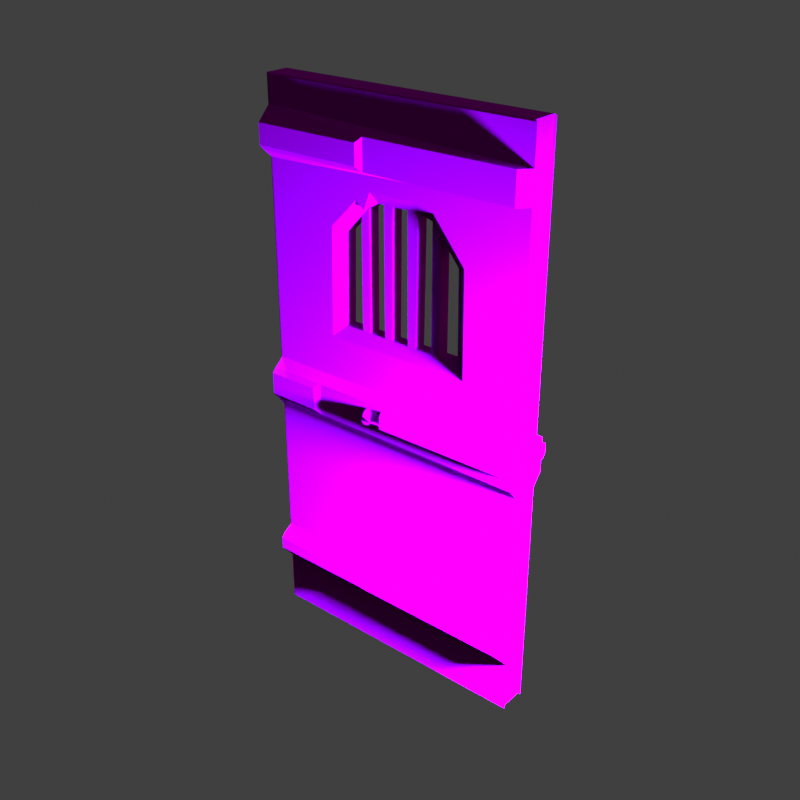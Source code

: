 # Source: 3-0.blend  (saved by Blender 3.4.6; exported with 4.5.12 LTS)
import bpy
from mathutils import Matrix  # noqa: F401  (used for matrix-valued properties, if any)

bpy.ops.wm.read_factory_settings(use_empty=True)
scene = bpy.context.scene
scene.name = 'Scene'

# ---- collections
col_collection = bpy.data.collections.new('Collection'); scene.collection.children.link(col_collection)
col_collection_2 = bpy.data.collections.new('Collection 2'); scene.collection.children.link(col_collection_2)

# ---- images (referenced by path relative to the original .blend; pixels are not part of the script)
import os
ASSET_DIR = os.environ.get("B2B_ASSET_DIR", "")  # directory of the original .blend (textures are referenced by path, not embedded)
HERE = os.path.dirname(os.path.abspath(__file__))  # packed textures are extracted next to this script under _unpacked/

def load_image(name, relpath, width, height, colorspace="sRGB"):
    """Load a texture the original file referenced (path relative to the .blend, or extracted next to this script)."""
    p = next((c for c in (os.path.join(HERE, relpath), os.path.join(ASSET_DIR, relpath)) if relpath and os.path.exists(c)), "")
    if p:
        img = bpy.data.images.load(p, check_existing=True)
        img.name = name
    else:  # same state as the original file: an image datablock whose file is absent (Cycles renders it pink)
        img = bpy.data.images.new(name, width, height)
        img.source = "FILE"
        img.filepath = "//" + (relpath or name)
    img.colorspace_settings.name = colorspace
    return img
img_3_0_height_png = load_image('3-0-height.PNG', '3-0-height.PNG', 1024, 1024, 'sRGB')
img_3_0_normal_png = load_image('3-0-normal.png', '3-0-normal.png', 1024, 1024, 'sRGB')
img_3_0_png = load_image('3-0.PNG', '3-0.PNG', 1024, 1024, 'sRGB')
img_3_0_metal_png = load_image('3-0-metal.png', '3-0-metal.png', 1024, 1024, 'sRGB')

# ---- materials (node trees are filled in below, after node groups)
mat_door = bpy.data.materials.new('Door')
mat_door.use_transparent_shadow = False

# ---- material node trees
mat_door.use_nodes = True; mat_door.node_tree.nodes.clear()
_N = mat_door.node_tree.nodes; _L = mat_door.node_tree.links
n0 = _N.new('ShaderNodeBsdfPrincipled'); n0.name = 'Principled BSDF'; n0.location = (5, 281)
n0.distribution = 'GGX'
n0.subsurface_method = 'BURLEY'
n0.inputs[3].default_value = 1.45
n0.inputs[13].default_value = 0.0
n0.inputs[27].default_value = (0.0, 0.0, 0.0, 1.0)
n0.inputs[28].default_value = 1.0
n1 = _N.new('ShaderNodeOutputMaterial'); n1.name = 'Material Output'; n1.location = (295, 281)
n2 = _N.new('ShaderNodeTexImage'); n2.name = 'Image Texture'; n2.location = (-863, -152)
n2.image = img_3_0_height_png
n3 = _N.new('ShaderNodeBump'); n3.name = 'Bump'; n3.location = (-223, -215)
n3.inputs[1].default_value = 1.0
n3.inputs[2].default_value = 1.0
n4 = _N.new('ShaderNodeTexImage'); n4.name = 'Image Texture.002'; n4.location = (-543, -272)
n4.image = img_3_0_normal_png
n4.interpolation = 'Closest'
n5 = _N.new('ShaderNodeTexImage'); n5.name = 'Image Texture.001'; n5.location = (-607, 398)
n5.image = img_3_0_png
n5.interpolation = 'Closest'
n6 = _N.new('ShaderNodeTexImage'); n6.name = 'Image Texture.003'; n6.location = (-656, 92)
n6.image = img_3_0_metal_png
n7 = _N.new('ShaderNodeInvert'); n7.name = 'Invert'; n7.location = (-293, -15)
n7.inputs[0].default_value = 0.8667
_L.new(n0.outputs[0], n1.inputs[0])
_L.new(n3.outputs[0], n0.inputs[5])
_L.new(n5.outputs[0], n0.inputs[0])
_L.new(n4.outputs[0], n3.inputs[4])
_L.new(n6.outputs[0], n0.inputs[1])
_L.new(n6.outputs[0], n7.inputs[1])
_L.new(n7.outputs[0], n0.inputs[2])
n1.is_active_output = True

# ---- world
world_world = bpy.data.worlds.new('World'); scene.world = world_world
world_world.use_nodes = True; world_world.node_tree.nodes.clear()
_N = world_world.node_tree.nodes; _L = world_world.node_tree.links
n0 = _N.new('ShaderNodeOutputWorld'); n0.name = 'World Output'; n0.location = (300, 300)
n1 = _N.new('ShaderNodeBackground'); n1.name = 'Background'; n1.location = (10, 300)
n1.inputs[0].default_value = (0.05088, 0.05088, 0.05088, 1.0)
_L.new(n1.outputs[0], n0.inputs[0])
n0.is_active_output = True
world_world.color = (0.05088, 0.05088, 0.05088)
world_world.use_sun_shadow = False
world_world.sun_shadow_jitter_overblur = 0.0

# ---- lights
light_point_002 = bpy.data.lights.new('Point.002', 'POINT')
light_point_002.color = (0.301, 0.4072, 1.0)
light_point_002.transmission_factor = 0.0
light_point_002.energy = 1e+04
light_point_002.shadow_soft_size = 0.25
light_point_002.shadow_maximum_resolution = 0.006
light_point_002.use_absolute_resolution = True
light_point_003 = bpy.data.lights.new('Point.003', 'POINT')
light_point_003.color = (0.6269, 1.0, 0.301)
light_point_003.transmission_factor = 0.0
light_point_003.energy = 1e+04
light_point_003.shadow_soft_size = 0.25
light_point_003.shadow_maximum_resolution = 0.006
light_point_003.use_absolute_resolution = True

# ---- meshes
me_plane_002 = bpy.data.meshes.new('Plane.002')
me_plane_002.from_pydata([(-1.255, -0.119, -2.849), (1.26, -0.119, -2.849), (-1.255, -0.119, 2.166), (1.26, -0.119, 2.166), (-1.255, -0.119, 1.514), (1.26, -0.119, 1.514), (-1.255, -0.119, -2.022), (1.26, -0.119, 1.939), (-1.255, -0.119, 1.939), (1.26, -0.119, -2.022), (1.26, -0.119, -0.2643), (-1.255, -0.119, -0.2643), (-1.255, -0.119, -2.373), (-1.255, -0.119, -0.7364), (1.26, -0.119, -2.373), (1.26, -0.119, -0.7364), (-1.255, -0.2424, -0.3823), (-1.255, -0.2424, -0.58), (1.26, -0.2037, -0.322), (1.26, -0.2037, -0.6316), (1.26, -0.2037, -0.5268), (1.26, -0.2037, -0.3797), (0.006076, -0.2797, -0.4908), (0.0001959, -0.2797, -0.4612), (-0.09194, -0.2797, -0.4648), (-0.1289, -0.2797, -0.4939), (-0.1663, -0.2797, -0.498), (-0.1851, -0.2797, -0.4739), (-0.1807, -0.2797, -0.4365), (-0.1736, -0.2797, -0.431), (-0.1086, -0.2797, -0.4332), (-0.09477, -0.2886, -0.4557), (0.003086, -0.2797, -0.4441), (0.006707, -0.2797, -0.414), (-0.516, 0.05776, 0.2222), (-0.498, 0.05776, 1.017), (-0.2898, -0.05529, 1.246), (-0.1732, 0.05776, 1.306), (0.2251, 0.05776, 1.307), (0.341, 0.05776, 1.277), (0.5926, 0.05776, 0.9744), (0.6038, 0.05776, 0.2171), (1.26, -0.119, 1.587), (-1.255, -0.2424, 1.631), (1.26, -0.119, 1.855), (-1.255, -0.2424, 1.811), (-0.2441, -0.2424, 1.631), (-0.2441, -0.2424, 1.811), (1.175, -0.2037, 1.587), (1.175, -0.2037, 1.855), (-0.7623, -0.2424, -0.5814), (-0.7623, -0.2424, -0.3793), (1.26, -0.119, -2.271), (-1.255, -0.2424, -2.227), (1.26, -0.119, -2.068), (-1.255, -0.2424, -2.112), (-0.2584, -0.2424, -2.227), (-0.2584, -0.2424, -2.112), (1.186, -0.2037, -2.271), (1.186, -0.2037, -2.068), (-0.6299, -0.119, 0.1114), (-0.6083, -0.119, 1.064), (-0.3522, -0.119, 1.323), (-0.2066, -0.119, 1.417), (0.2243, -0.119, 1.422), (0.4097, -0.119, 1.374), (0.7033, -0.119, 1.015), (0.7168, -0.119, 0.1052), (-0.3619, 0.05776, 1.155), (-0.3645, 0.05776, 0.2215), (-0.2558, 0.05776, 1.253), (-0.2584, 0.05776, 0.221), (-0.2687, -0.119, 1.262), (-0.1283, 0.05776, 0.2204), (-0.1319, 0.05776, 1.307), (-0.0272, 0.05776, 0.22), (-0.02014, 0.05776, 1.308), (0.2124, 0.05776, 0.2189), (0.1083, 0.05776, 0.2193), (0.1016, 0.05776, 1.309), (0.3431, 0.05776, 0.2183), (0.4454, 0.05776, 1.154), (0.4452, 0.05776, 0.2178), (-0.5293, -0.05529, 0.2093), (-0.5109, -0.05529, 1.023), (-0.2687, -0.05529, 1.26), (-0.1771, -0.05529, 1.319), (0.2123, -0.05529, 1.324), (0.3539, -0.05529, 1.287), (0.4325, -0.05529, 1.191), (0.6055, -0.05529, 0.9791), (0.6169, -0.05529, 0.2041), (-0.3515, -0.05529, 0.2085), (-0.3489, -0.05529, 1.186), (-0.1153, -0.05529, 0.2074), (-0.2714, -0.05529, 0.2081), (-0.119, -0.05529, 1.32), (0.1213, -0.05529, 0.2063), (-0.04026, -0.05529, 0.207), (-0.03302, -0.05529, 1.321), (0.3561, -0.05529, 0.2052), (0.1993, -0.05529, 0.206), (0.1145, -0.05529, 1.322), (0.4323, -0.05529, 0.2049), (-0.02737, -0.2037, -0.5317), (1.247, -0.2797, -0.4862), (1.247, -0.2797, -0.4202), (-0.03357, -0.2037, -0.5004), (-0.07583, -0.2037, -0.4985), (-0.1102, -0.2037, -0.5328), (-0.1844, -0.2037, -0.541), (-0.2276, -0.2037, -0.4858), (-0.2191, -0.2037, -0.4148), (-0.1871, -0.2037, -0.3898), (-0.07936, -0.2037, -0.3934), (-0.06908, -0.2037, -0.4228), (-0.03418, -0.2037, -0.4125), (-0.02942, -0.2037, -0.3731), (1.26, -0.2335, -0.5205), (1.26, -0.2335, -0.3859), (-0.02219, -0.2335, -0.5254), (-0.02834, -0.2335, -0.4944), (-0.07833, -0.2335, -0.4921), (-0.1131, -0.2335, -0.5268), (-0.1816, -0.2335, -0.5343), (-0.221, -0.2335, -0.4839), (-0.2132, -0.2335, -0.4181), (-0.185, -0.2335, -0.3962), (-0.08389, -0.2335, -0.3996), (-0.07306, -0.2335, -0.4305), (-0.0284, -0.2335, -0.4174), (-0.02383, -0.2335, -0.3794), (-1.255, -0.2037, -0.3386), (-1.255, -0.2037, -0.6238), (-1.255, -0.2037, 1.855), (-1.255, -0.2037, 1.587), (-0.2001, -0.2037, 1.587), (-0.2001, -0.2037, 1.855), (-0.7183, -0.2037, -0.6255), (-0.7183, -0.2037, -0.3351), (-1.255, -0.2037, -2.068), (-1.255, -0.2037, -2.271), (-0.2144, -0.2037, -2.271), (-0.2144, -0.2037, -2.068), (1.253, -0.261, -0.5036), (1.253, -0.261, -0.4028), (-0.008249, -0.261, -0.5083), (-0.01427, -0.261, -0.478), (-0.08504, -0.261, -0.4748), (-0.1209, -0.261, -0.5106), (-0.174, -0.261, -0.5164), (-0.2033, -0.261, -0.479), (-0.1971, -0.261, -0.4272), (-0.1794, -0.261, -0.4134), (-0.09609, -0.261, -0.4162), (-0.08376, -0.261, -0.4514), (-0.01287, -0.261, -0.4306), (-0.008767, -0.261, -0.3965), (1.253, -0.261, -0.4532), (-1.271, -0.1106, -2.835), (1.244, -0.1106, -2.835), (-1.271, -0.1106, 2.179), (1.244, -0.1106, 2.179), (-1.271, -0.1106, 1.528), (1.244, -0.1106, 1.528), (-1.271, -0.1106, -2.008), (1.244, -0.1106, 1.953), (-1.271, -0.1106, 1.953), (1.244, -0.1106, -2.008), (1.244, -0.1106, -0.2503), (-1.271, -0.1106, -0.2503), (-1.271, -0.1106, -2.359), (-1.271, -0.1106, -0.7225), (1.244, -0.1106, -2.359), (1.244, -0.1106, -0.7225), (1.244, -0.1106, 1.601), (1.244, -0.1106, 1.869), (1.244, -0.1106, -2.257), (1.244, -0.1106, -2.054), (-1.271, 0.05776, -2.835), (1.244, 0.05776, -2.835), (-1.271, 0.05776, 2.179), (1.244, 0.05776, 2.179), (-1.271, 0.05776, 1.528), (1.244, 0.05776, 1.528), (-1.271, 0.05776, -2.008), (1.244, 0.05776, 1.953), (-1.271, 0.05776, 1.953), (1.244, 0.05776, -2.008), (1.244, 0.05776, -0.2503), (-1.271, 0.05776, -0.2503), (-1.271, 0.05776, -2.359), (-1.271, 0.05776, -0.7225), (1.244, 0.05776, -2.359), (1.244, 0.05776, -0.7225), (1.244, 0.05776, 1.601), (1.244, 0.05776, 1.869), (1.244, 0.05776, -2.257), (1.244, 0.05776, -2.054)], [], [(8, 7, 3, 2), (11, 10, 67, 60), (140, 143, 59, 54, 9, 6), (139, 138, 19, 20, 104, 107, 108, 109, 110, 111, 112, 113, 114, 115, 116, 117, 21, 18), (6, 9, 15, 13), (0, 1, 14, 12), (11, 132, 139, 18, 10), (106, 33, 32, 31, 30, 29, 28, 27, 26, 25, 24, 23, 22, 105), (61, 62, 63, 64, 65, 66, 67, 10, 5, 4, 11, 60), (135, 4, 5, 42, 48, 136), (49, 48, 42, 44), (8, 134, 137, 49, 44, 7), (45, 43, 46, 47), (137, 136, 48, 49), (19, 138, 133, 13, 15), (16, 17, 50, 51), (12, 14, 52, 58, 142, 141), (58, 52, 54, 59), (53, 56, 57, 55), (142, 58, 59, 143), (83, 84, 61, 60), (84, 93, 36, 62, 61), (36, 85, 72, 86, 63, 62), (86, 96, 99, 102, 87, 64, 63), (87, 88, 65, 64), (88, 89, 90, 66, 65), (90, 91, 67, 66), (91, 103, 100, 101, 97, 98, 94, 95, 92, 83, 60, 67), (93, 92, 95, 85, 36), (86, 72, 85), (96, 94, 98, 99), (102, 97, 101, 87), (88, 100, 103, 89), (34, 35, 84, 83), (70, 37, 86, 85), (38, 39, 88, 87), (81, 40, 90, 89), (40, 41, 91, 90), (69, 34, 83, 92), (35, 68, 93, 84), (68, 69, 92, 93), (73, 71, 95, 94), (71, 70, 85, 95), (37, 74, 96, 86), (74, 73, 94, 96), (78, 75, 98, 97), (75, 76, 99, 98), (80, 77, 101, 100), (77, 38, 87, 101), (76, 79, 102, 99), (79, 78, 97, 102), (39, 80, 100, 88), (41, 82, 103, 91), (82, 81, 89, 103), (119, 118, 20, 21), (118, 120, 104, 20), (120, 121, 107, 104), (121, 122, 108, 107), (122, 123, 109, 108), (123, 124, 110, 109), (124, 125, 111, 110), (125, 126, 112, 111), (126, 127, 113, 112), (127, 128, 114, 113), (128, 129, 115, 114), (129, 130, 116, 115), (130, 131, 117, 116), (131, 119, 21, 117), (145, 158, 144, 118, 119), (144, 146, 120, 118), (146, 147, 121, 120), (147, 148, 122, 121), (148, 149, 123, 122), (149, 150, 124, 123), (150, 151, 125, 124), (151, 152, 126, 125), (152, 153, 127, 126), (153, 154, 128, 127), (154, 155, 129, 128), (155, 156, 130, 129), (156, 157, 131, 130), (157, 145, 119, 131), (18, 21, 20, 19, 15, 10), (133, 132, 11, 13), (141, 140, 6, 12), (135, 134, 8, 4), (17, 16, 132, 133), (43, 45, 134, 135), (46, 43, 135, 136), (45, 47, 137, 134), (47, 46, 136, 137), (50, 17, 133, 138), (16, 51, 139, 132), (51, 50, 138, 139), (53, 55, 140, 141), (56, 53, 141, 142), (55, 57, 143, 140), (57, 56, 142, 143), (106, 105, 144, 158, 145), (105, 22, 146, 144), (22, 23, 147, 146), (23, 24, 148, 147), (24, 25, 149, 148), (25, 26, 150, 149), (26, 27, 151, 150), (27, 28, 152, 151), (28, 29, 153, 152), (29, 30, 154, 153), (30, 31, 155, 154), (31, 32, 156, 155), (32, 33, 157, 156), (33, 106, 145, 157), (3, 7, 166, 162), (14, 1, 160, 173), (2, 3, 162, 161), (44, 42, 175, 176), (15, 9, 168, 174), (10, 15, 174, 169), (5, 10, 169, 164), (13, 11, 170, 172), (54, 52, 177, 178), (12, 6, 165, 171), (11, 4, 163, 170), (6, 13, 172, 165), (4, 8, 167, 163), (7, 44, 176, 166), (0, 12, 171, 159), (42, 5, 164, 175), (8, 2, 161, 167), (1, 0, 159, 160), (52, 14, 173, 177), (9, 54, 178, 168), (163, 167, 187, 183), (175, 164, 184, 195), (165, 172, 192, 185), (176, 175, 195, 196), (166, 176, 196, 186), (177, 173, 193, 197), (167, 161, 181, 187), (159, 171, 191, 179), (178, 177, 197, 198), (168, 178, 198, 188), (160, 159, 179, 180), (169, 174, 194, 189), (170, 163, 183, 190), (162, 166, 186, 182), (172, 170, 190, 192), (173, 160, 180, 193), (161, 162, 182, 181), (171, 165, 185, 191), (174, 168, 188, 194), (164, 169, 189, 184)])
_uv = me_plane_002.uv_layers.new(name='UVMap')
_uv.uv.foreach_set('vector', [0.0, 0.9549, 1.0, 0.9549, 1.0, 1.0, 0.0, 1.0, 0.0, 0.5154, 1.0, 0.5154, 0.7839, 0.5891, 0.2485, 0.5904, 0.0, 0.1558, 0.4137, 0.1558, 0.9704, 0.1558, 1.0, 0.1558, 1.0, 0.165, 0.0, 0.165, 0.2134, 0.5013, 0.2134, 0.4434, 1.0, 0.4422, 1.0, 0.4631, 0.488, 0.4621, 0.4856, 0.4684, 0.4688, 0.4687, 0.4551, 0.4619, 0.4256, 0.4603, 0.4084, 0.4713, 0.4118, 0.4854, 0.4246, 0.4904, 0.4674, 0.4897, 0.4715, 0.4838, 0.4853, 0.4859, 0.4872, 0.4938, 1.0, 0.4924, 1.0, 0.5039, 0.0, 0.165, 1.0, 0.165, 1.0, 0.4213, 0.0, 0.4213, 0.0, 0.0, 1.0, 0.0, 1.0, 0.09496, 0.0, 0.09496, 0.0, 0.5154, 0.0, 0.5006, 0.2134, 0.5013, 1.0, 0.5039, 1.0, 0.5154, 0.9838, 0.4844, 0.5016, 0.4856, 0.5002, 0.4796, 0.4613, 0.4739, 0.4557, 0.4818, 0.4299, 0.4822, 0.4271, 0.4811, 0.4253, 0.4736, 0.4328, 0.4688, 0.4477, 0.4697, 0.4624, 0.477, 0.499, 0.4762, 0.5013, 0.4703, 0.9838, 0.4712, 0.2571, 0.7803, 0.3589, 0.832, 0.4168, 0.8507, 0.5881, 0.8518, 0.6618, 0.8422, 0.7785, 0.7705, 0.7839, 0.5891, 1.0, 0.5154, 1.0, 0.8701, 0.0, 0.8701, 0.0, 0.5154, 0.2485, 0.5904, 0.0, 0.8847, 0.0, 0.8701, 1.0, 0.8701, 1.0, 0.8847, 0.9659, 0.8847, 0.4194, 0.8847, 0.9659, 0.9381, 0.9659, 0.8847, 1.0, 0.8847, 1.0, 0.9381, 0.0, 0.9549, 0.0, 0.9381, 0.4194, 0.9381, 0.9659, 0.9381, 1.0, 0.9381, 1.0, 0.9549, 0.01748, 0.9293, 0.01748, 0.8934, 0.4019, 0.8934, 0.4019, 0.9293, 0.4194, 0.9381, 0.4194, 0.8847, 0.9659, 0.8847, 0.9659, 0.9381, 1.0, 0.4422, 0.2134, 0.4434, 0.0, 0.4437, 0.0, 0.4213, 1.0, 0.4213, 0.01748, 0.4919, 0.01748, 0.4525, 0.1959, 0.4522, 0.1959, 0.4925, 0.0, 0.09496, 1.0, 0.09496, 1.0, 0.1153, 0.9704, 0.1153, 0.4137, 0.1153, 0.0, 0.1153, 0.9704, 0.1153, 1.0, 0.1153, 1.0, 0.1558, 0.9704, 0.1558, 0.01748, 0.1241, 0.3962, 0.1241, 0.3962, 0.147, 0.01748, 0.147, 0.4137, 0.1153, 0.9704, 0.1153, 0.9704, 0.1558, 0.4137, 0.1558, 0.2885, 0.6099, 0.2958, 0.7721, 0.2571, 0.7803, 0.2485, 0.5904, 0.2958, 0.7721, 0.3602, 0.8048, 0.3837, 0.8167, 0.3589, 0.832, 0.2571, 0.7803, 0.3837, 0.8167, 0.3921, 0.8194, 0.3921, 0.8198, 0.4285, 0.8312, 0.4168, 0.8507, 0.3589, 0.832, 0.4285, 0.8312, 0.4516, 0.8313, 0.4858, 0.8315, 0.5444, 0.8319, 0.5833, 0.8321, 0.5881, 0.8518, 0.4168, 0.8507, 0.5833, 0.8321, 0.6396, 0.8248, 0.6618, 0.8422, 0.5881, 0.8518, 0.6396, 0.8248, 0.6708, 0.8056, 0.7396, 0.7634, 0.7785, 0.7705, 0.6618, 0.8422, 0.7396, 0.7634, 0.7442, 0.6088, 0.7839, 0.5891, 0.7785, 0.7705, 0.7442, 0.6088, 0.6708, 0.609, 0.6405, 0.6091, 0.5781, 0.6092, 0.5471, 0.6093, 0.4829, 0.6094, 0.4531, 0.6095, 0.391, 0.6097, 0.3592, 0.6097, 0.2885, 0.6099, 0.2485, 0.5904, 0.7839, 0.5891, 0.3602, 0.8048, 0.3592, 0.6097, 0.391, 0.6097, 0.3921, 0.8194, 0.3837, 0.8167, 0.4285, 0.8312, 0.3921, 0.8198, 0.3921, 0.8194, 0.4516, 0.8313, 0.4531, 0.6095, 0.4829, 0.6094, 0.4858, 0.8315, 0.5444, 0.8319, 0.5471, 0.6093, 0.5781, 0.6092, 0.5833, 0.8321, 0.6396, 0.8248, 0.6405, 0.6091, 0.6708, 0.609, 0.6708, 0.8056, 0.2938, 0.6125, 0.3009, 0.771, 0.2958, 0.7721, 0.2885, 0.6099, 0.3972, 0.818, 0.4301, 0.8286, 0.4285, 0.8312, 0.3921, 0.8194, 0.5884, 0.8288, 0.6345, 0.8228, 0.6396, 0.8248, 0.5833, 0.8321, 0.676, 0.7984, 0.7345, 0.7625, 0.7396, 0.7634, 0.6708, 0.8056, 0.7345, 0.7625, 0.7389, 0.6114, 0.7442, 0.6088, 0.7396, 0.7634, 0.354, 0.6123, 0.2938, 0.6125, 0.2885, 0.6099, 0.3592, 0.6097, 0.3009, 0.771, 0.3551, 0.7984, 0.3602, 0.8048, 0.2958, 0.7721, 0.3551, 0.7984, 0.354, 0.6123, 0.3592, 0.6097, 0.3602, 0.8048, 0.4479, 0.6121, 0.3962, 0.6122, 0.391, 0.6097, 0.4531, 0.6095, 0.3962, 0.6122, 0.3972, 0.818, 0.3921, 0.8194, 0.391, 0.6097, 0.4301, 0.8286, 0.4465, 0.8287, 0.4516, 0.8313, 0.4285, 0.8312, 0.4465, 0.8287, 0.4479, 0.6121, 0.4531, 0.6095, 0.4516, 0.8313, 0.542, 0.6119, 0.4881, 0.612, 0.4829, 0.6094, 0.5471, 0.6093, 0.4881, 0.612, 0.4909, 0.829, 0.4858, 0.8315, 0.4829, 0.6094, 0.6353, 0.6117, 0.5834, 0.6118, 0.5781, 0.6092, 0.6405, 0.6091, 0.5834, 0.6118, 0.5884, 0.8288, 0.5833, 0.8321, 0.5781, 0.6092, 0.4909, 0.829, 0.5393, 0.8293, 0.5444, 0.8319, 0.4858, 0.8315, 0.5393, 0.8293, 0.542, 0.6119, 0.5471, 0.6093, 0.5444, 0.8319, 0.6345, 0.8228, 0.6353, 0.6117, 0.6405, 0.6091, 0.6396, 0.8248, 0.7389, 0.6114, 0.6759, 0.6116, 0.6708, 0.609, 0.7442, 0.6088, 0.6759, 0.6116, 0.676, 0.7984, 0.6708, 0.8056, 0.6708, 0.609, 0.9975, 0.4912, 0.9975, 0.4644, 1.0, 0.4631, 1.0, 0.4924, 0.9975, 0.4644, 0.4901, 0.4634, 0.488, 0.4621, 1.0, 0.4631, 0.4901, 0.4634, 0.4877, 0.4696, 0.4856, 0.4684, 0.488, 0.4621, 0.4877, 0.4696, 0.4678, 0.47, 0.4688, 0.4687, 0.4856, 0.4684, 0.4678, 0.47, 0.454, 0.4631, 0.4551, 0.4619, 0.4688, 0.4687, 0.454, 0.4631, 0.4267, 0.4616, 0.4256, 0.4603, 0.4551, 0.4619, 0.4267, 0.4616, 0.4111, 0.4716, 0.4084, 0.4713, 0.4256, 0.4603, 0.4111, 0.4716, 0.4142, 0.4848, 0.4118, 0.4854, 0.4084, 0.4713, 0.4142, 0.4848, 0.4254, 0.4892, 0.4246, 0.4904, 0.4118, 0.4854, 0.4254, 0.4892, 0.4656, 0.4885, 0.4674, 0.4897, 0.4246, 0.4904, 0.4656, 0.4885, 0.4699, 0.4823, 0.4715, 0.4838, 0.4674, 0.4897, 0.4699, 0.4823, 0.4876, 0.4849, 0.4853, 0.4859, 0.4715, 0.4838, 0.4876, 0.4849, 0.4895, 0.4925, 0.4872, 0.4938, 0.4853, 0.4859, 0.4895, 0.4925, 0.9975, 0.4912, 1.0, 0.4924, 0.4872, 0.4938, 0.9907, 0.4878, 0.9907, 0.4778, 0.9907, 0.4677, 0.9975, 0.4644, 0.9975, 0.4912, 0.9907, 0.4677, 0.4956, 0.4668, 0.4901, 0.4634, 0.9975, 0.4644, 0.4956, 0.4668, 0.4933, 0.4728, 0.4877, 0.4696, 0.4901, 0.4634, 0.4933, 0.4728, 0.4651, 0.4735, 0.4678, 0.47, 0.4877, 0.4696, 0.4651, 0.4735, 0.4509, 0.4663, 0.454, 0.4631, 0.4678, 0.47, 0.4509, 0.4663, 0.4297, 0.4652, 0.4267, 0.4616, 0.454, 0.4631, 0.4297, 0.4652, 0.4181, 0.4726, 0.4111, 0.4716, 0.4267, 0.4616, 0.4181, 0.4726, 0.4206, 0.483, 0.4142, 0.4848, 0.4111, 0.4716, 0.4206, 0.483, 0.4276, 0.4857, 0.4254, 0.4892, 0.4142, 0.4848, 0.4276, 0.4857, 0.4607, 0.4852, 0.4656, 0.4885, 0.4254, 0.4892, 0.4607, 0.4852, 0.4656, 0.4781, 0.4699, 0.4823, 0.4656, 0.4885, 0.4656, 0.4781, 0.4938, 0.4823, 0.4876, 0.4849, 0.4699, 0.4823, 0.4938, 0.4823, 0.4954, 0.4891, 0.4895, 0.4925, 0.4876, 0.4849, 0.4954, 0.4891, 0.9907, 0.4878, 0.9975, 0.4912, 0.4895, 0.4925, 0.8638, 0.3877, 0.8656, 0.3762, 0.8765, 0.3468, 0.8365, 0.3259, 0.8365, 0.305, 0.8365, 0.3992, 0.0, 0.4437, 0.0, 0.5006, 0.0, 0.5154, 0.0, 0.4213, 0.0, 0.1153, 0.0, 0.1558, 0.0, 0.165, 0.0, 0.09496, 0.0, 0.8847, 0.0, 0.9381, 0.0, 0.9549, 0.0, 0.8701, 0.01748, 0.4525, 0.01748, 0.4919, 0.0, 0.5006, 0.0, 0.4437, 0.01748, 0.8934, 0.01748, 0.9293, 0.0, 0.9381, 0.0, 0.8847, 0.4019, 0.8934, 0.01748, 0.8934, 0.0, 0.8847, 0.4194, 0.8847, 0.01748, 0.9293, 0.4019, 0.9293, 0.4194, 0.9381, 0.0, 0.9381, 0.4019, 0.9293, 0.4019, 0.8934, 0.4194, 0.8847, 0.4194, 0.9381, 0.1959, 0.4522, 0.01748, 0.4525, 0.0, 0.4437, 0.2134, 0.4434, 0.01748, 0.4919, 0.1959, 0.4925, 0.2134, 0.5013, 0.0, 0.5006, 0.1959, 0.4925, 0.1959, 0.4522, 0.2134, 0.4434, 0.2134, 0.5013, 0.01748, 0.1241, 0.01748, 0.147, 0.0, 0.1558, 0.0, 0.1153, 0.3962, 0.1241, 0.01748, 0.1241, 0.0, 0.1153, 0.4137, 0.1153, 0.01748, 0.147, 0.3962, 0.147, 0.4137, 0.1558, 0.0, 0.1558, 0.3962, 0.147, 0.3962, 0.1241, 0.4137, 0.1153, 0.4137, 0.1558, 0.9838, 0.4844, 0.9838, 0.4712, 0.9907, 0.4677, 0.9907, 0.4778, 0.9907, 0.4878, 0.9838, 0.4712, 0.5013, 0.4703, 0.4956, 0.4668, 0.9907, 0.4677, 0.5013, 0.4703, 0.499, 0.4762, 0.4933, 0.4728, 0.4956, 0.4668, 0.499, 0.4762, 0.4624, 0.477, 0.4651, 0.4735, 0.4933, 0.4728, 0.4624, 0.477, 0.4477, 0.4697, 0.4509, 0.4663, 0.4651, 0.4735, 0.4477, 0.4697, 0.4328, 0.4688, 0.4297, 0.4652, 0.4509, 0.4663, 0.4328, 0.4688, 0.4253, 0.4736, 0.4181, 0.4726, 0.4297, 0.4652, 0.4253, 0.4736, 0.4271, 0.4811, 0.4206, 0.483, 0.4181, 0.4726, 0.4271, 0.4811, 0.4299, 0.4822, 0.4276, 0.4857, 0.4206, 0.483, 0.4299, 0.4822, 0.4557, 0.4818, 0.4607, 0.4852, 0.4276, 0.4857, 0.4557, 0.4818, 0.4613, 0.4739, 0.4656, 0.4781, 0.4607, 0.4852, 0.4613, 0.4739, 0.5002, 0.4796, 0.4938, 0.4823, 0.4656, 0.4781, 0.5002, 0.4796, 0.5016, 0.4856, 0.4954, 0.4891, 0.4938, 0.4823, 0.5016, 0.4856, 0.9838, 0.4844, 0.9907, 0.4878, 0.4954, 0.4891, 1.0, 1.0, 1.0, 0.9549, 1.0, 0.9549, 1.0, 1.0, 1.0, 0.09496, 1.0, 0.0, 1.0, 0.0, 1.0, 0.09496, 0.0, 1.0, 1.0, 1.0, 1.0, 1.0, 0.0, 1.0, 1.0, 0.9381, 1.0, 0.8847, 1.0, 0.8847, 1.0, 0.9381, 1.0, 0.4213, 1.0, 0.165, 1.0, 0.165, 1.0, 0.4213, 0.8365, 0.3992, 0.8365, 0.305, 0.8365, 0.305, 0.8365, 0.3992, 1.0, 0.8701, 1.0, 0.5154, 1.0, 0.5154, 1.0, 0.8701, 0.0, 0.4213, 0.0, 0.5154, 0.0, 0.5154, 0.0, 0.4213, 1.0, 0.1558, 1.0, 0.1153, 1.0, 0.1153, 1.0, 0.1558, 0.0, 0.09496, 0.0, 0.165, 0.0, 0.165, 0.0, 0.09496, 0.0, 0.5154, 0.0, 0.8701, 0.0, 0.8701, 0.0, 0.5154, 0.0, 0.165, 0.0, 0.4213, 0.0, 0.4213, 0.0, 0.165, 0.0, 0.8701, 0.0, 0.9549, 0.0, 0.9549, 0.0, 0.8701, 1.0, 0.9549, 1.0, 0.9381, 1.0, 0.9381, 1.0, 0.9549, 0.0, 0.0, 0.0, 0.09496, 0.0, 0.09496, 0.0, 0.0, 1.0, 0.8847, 1.0, 0.8701, 1.0, 0.8701, 1.0, 0.8847, 0.0, 0.9549, 0.0, 1.0, 0.0, 1.0, 0.0, 0.9549, 1.0, 0.0, 0.0, 0.0, 0.0, 0.0, 1.0, 0.0, 1.0, 0.1153, 1.0, 0.09496, 1.0, 0.09496, 1.0, 0.1153, 1.0, 0.165, 1.0, 0.1558, 1.0, 0.1558, 1.0, 0.165, 0.0, 0.8701, 0.0, 0.9549, 0.0, 0.9549, 0.0, 0.8701, 1.0, 0.8847, 1.0, 0.8701, 1.0, 0.8701, 1.0, 0.8847, 0.0, 0.165, 0.0, 0.4213, 0.0, 0.4213, 0.0, 0.165, 1.0, 0.9381, 1.0, 0.8847, 1.0, 0.8847, 1.0, 0.9381, 1.0, 0.9549, 1.0, 0.9381, 1.0, 0.9381, 1.0, 0.9549, 1.0, 0.1153, 1.0, 0.09496, 1.0, 0.09496, 1.0, 0.1153, 0.0, 0.9549, 0.0, 1.0, 0.0, 1.0, 0.0, 0.9549, 0.0, 0.0, 0.0, 0.09496, 0.0, 0.09496, 0.0, 0.0, 1.0, 0.1558, 1.0, 0.1153, 1.0, 0.1153, 1.0, 0.1558, 1.0, 0.165, 1.0, 0.1558, 1.0, 0.1558, 1.0, 0.165, 1.0, 0.0, 0.0, 0.0, 0.0, 0.0, 1.0, 0.0, 0.8365, 0.3992, 0.8365, 0.305, 0.8365, 0.305, 0.8365, 0.3992, 0.0, 0.5154, 0.0, 0.8701, 0.0, 0.8701, 0.0, 0.5154, 1.0, 1.0, 1.0, 0.9549, 1.0, 0.9549, 1.0, 1.0, 0.0, 0.4213, 0.0, 0.5154, 0.0, 0.5154, 0.0, 0.4213, 1.0, 0.09496, 1.0, 0.0, 1.0, 0.0, 1.0, 0.09496, 0.0, 1.0, 1.0, 1.0, 1.0, 1.0, 0.0, 1.0, 0.0, 0.09496, 0.0, 0.165, 0.0, 0.165, 0.0, 0.09496, 1.0, 0.4213, 1.0, 0.165, 1.0, 0.165, 1.0, 0.4213, 1.0, 0.8701, 1.0, 0.5154, 1.0, 0.5154, 1.0, 0.8701])
me_plane_002.materials.append(mat_door)
me_plane_002.use_remesh_fix_poles = True
me_plane_002.use_remesh_preserve_attributes = False
me_plane_002.use_mirror_vertex_groups = False
me_plane_002.update()

# ---- objects
ob_plane_002 = bpy.data.objects.new('Plane.002', me_plane_002)
ob_point = bpy.data.objects.new('Point', light_point_002)
ob_point_001 = bpy.data.objects.new('Point.001', light_point_003)

# ---- transforms, parenting, visibility, modifiers, constraints
ob_plane_002.location = (5.323e-08, -0.238, 2.815)
ob_plane_002.lineart.crease_threshold = 0.0
_vg = ob_plane_002.vertex_groups.new(name='Edge')
_vg = ob_plane_002.vertex_groups.new(name='Bar edge')
_m = ob_plane_002.modifiers.new('Decimate', 'DECIMATE')
_m.decimate_type = 'DISSOLVE'
_m.delimit = {'MATERIAL'}
_m = ob_plane_002.modifiers.new('Mirror', 'MIRROR')
_m.use_axis = (False, True, False)
_m.use_bisect_axis = (False, True, False)
_m.use_bisect_flip_axis = (False, True, False)
_m.use_mirror_merge = False
ob_point.location = (4.044, -0.7503, 2.908)
ob_point.rotation_euler = (0.0, -0.0, -12.38)
ob_point_001.location = (-3.372, 0.9107, 4.768)
ob_point_001.rotation_euler = (0.0, -0.0, -12.38)

# ---- collection membership
col_collection.objects.link(ob_plane_002)
col_collection_2.objects.link(ob_point)
col_collection_2.objects.link(ob_point_001)

# ---- scene / render settings (as saved in the file)
scene.frame_start = 1; scene.frame_end = 450; scene.frame_set(411)
scene.render.engine = 'BLENDER_EEVEE_NEXT'
scene.render.resolution_x = 512
scene.render.resolution_y = 512
scene.cycles.samples = 128
scene.cycles.sampling_pattern = 'TABULATED_SOBOL'
scene.cycles.use_adaptive_sampling = False
scene.cycles.use_light_tree = False
scene.eevee.use_volumetric_shadows = True
scene.view_settings.view_transform = 'Standard'
bpy.context.view_layer.update()

# ---- added for rendering (the .blend has no active camera): camera
cam_auto = bpy.data.cameras.new('AutoCamera')
cam_auto.lens = 50.0
cam_auto.sensor_width = 36.0
cam_auto.clip_end = 1000.0
ob_auto_camera = bpy.data.objects.new('AutoCamera', cam_auto)
scene.collection.objects.link(ob_auto_camera)
ob_auto_camera.location = (5.23089, -6.52153, 6.66963)
ob_auto_camera.rotation_euler = (1.09748, -7.21219e-08, 0.694738)
scene.camera = ob_auto_camera
bpy.context.view_layer.update()

